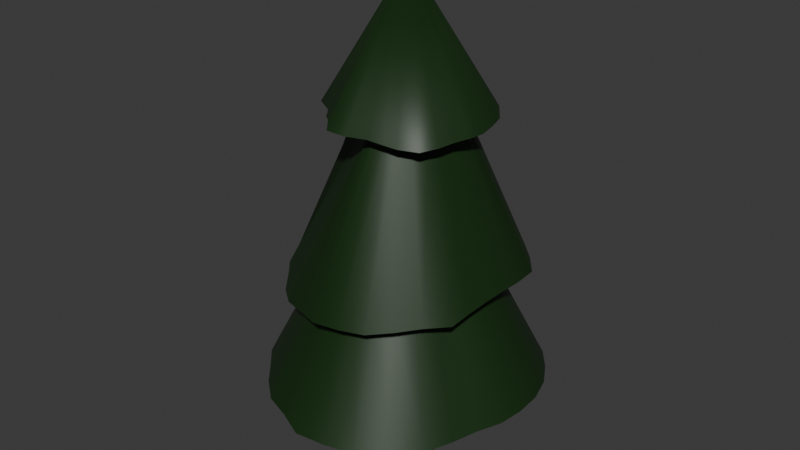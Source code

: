# Source: tree.blend  (saved by Blender 4.2.66; exported with 4.5.12 LTS)
import bpy
from mathutils import Matrix  # noqa: F401  (used for matrix-valued properties, if any)

bpy.ops.wm.read_factory_settings(use_empty=True)
scene = bpy.context.scene
scene.name = 'Scene'

# ---- collections
col_collection_1 = bpy.data.collections.new('Collection 1'); scene.collection.children.link(col_collection_1)

# ---- materials (node trees are filled in below, after node groups)
mat_material = bpy.data.materials.new('Material')
mat_material_001 = bpy.data.materials.new('Material.001')

# ---- node groups
ng_smooth_by_angle = bpy.data.node_groups.new('Smooth by Angle', 'GeometryNodeTree')
_s = ng_smooth_by_angle.interface.new_socket(name='Mesh', in_out='OUTPUT', socket_type='NodeSocketGeometry')
_s = ng_smooth_by_angle.interface.new_socket(name='Mesh', in_out='INPUT', socket_type='NodeSocketGeometry')
_s = ng_smooth_by_angle.interface.new_socket(name='Angle', in_out='INPUT', socket_type='NodeSocketFloat')
_s.subtype = 'ANGLE'
_s.default_value = 0.5236
_s.min_value = 0.0
_s.max_value = 3.142
_s.description = 'Maximum face angle for smooth edges'
_s = ng_smooth_by_angle.interface.new_socket(name='Ignore Sharpness', in_out='INPUT', socket_type='NodeSocketBool')
_s.force_non_field = True
ng_smooth_by_angle.description = 'Set the sharpness of mesh edges based on the angle between the neighboring faces'
ng_smooth_by_angle.is_modifier = True
_N = ng_smooth_by_angle.nodes; _L = ng_smooth_by_angle.links
n0 = _N.new('GeometryNodeSetShadeSmooth'); n0.name = 'Set Shade Smooth'; n0.location = (120, -80)
n0.domain = 'EDGE'
n1 = _N.new('GeometryNodeSetShadeSmooth'); n1.name = 'Set Shade Smooth.001'; n1.location = (300, -80)
n2 = _N.new('NodeGroupOutput'); n2.name = 'Group Output'; n2.location = (480, -80)
n3 = _N.new('GeometryNodeInputMeshEdgeAngle'); n3.name = 'Edge Angle'; n3.location = (-440, -240)
n4 = _N.new('NodeGroupInput'); n4.name = 'Group Input'; n4.location = (-80, -80)
n5 = _N.new('GeometryNodeInputEdgeSmooth'); n5.name = 'Is Edge Smooth'; n5.location = (-260, -120)
n6 = _N.new('GeometryNodeInputShadeSmooth'); n6.name = 'Is Shade Smooth'; n6.location = (-440, -397)
n7 = _N.new('FunctionNodeCompare'); n7.name = 'Compare'; n7.location = (-260, -260)
n7.operation = 'LESS_EQUAL'
n7.inputs[6].default_value = (0.0, 0.0, 0.0, 0.0)
n7.inputs[7].default_value = (0.0, 0.0, 0.0, 0.0)
n8 = _N.new('FunctionNodeBooleanMath'); n8.name = 'Boolean Math.001'; n8.location = (-80, -260)
n9 = _N.new('NodeGroupInput'); n9.name = 'Group Input.001'; n9.location = (-440, -329)
n10 = _N.new('NodeGroupInput'); n10.name = 'Group Input.002'; n10.location = (-259, -189)
n11 = _N.new('FunctionNodeBooleanMath'); n11.name = 'Boolean Math'; n11.location = (-80, -149)
n11.operation = 'OR'
n12 = _N.new('FunctionNodeBooleanMath'); n12.name = 'Boolean Math.002'; n12.location = (-260, -380)
n12.operation = 'OR'
n13 = _N.new('NodeGroupInput'); n13.name = 'Group Input.003'; n13.location = (-440, -460)
_L.new(n3.outputs[0], n7.inputs[0])
_L.new(n1.outputs[0], n2.inputs[0])
_L.new(n9.outputs[1], n7.inputs[1])
_L.new(n7.outputs[0], n8.inputs[0])
_L.new(n4.outputs[0], n0.inputs[0])
_L.new(n0.outputs[0], n1.inputs[0])
_L.new(n8.outputs[0], n0.inputs[2])
_L.new(n10.outputs[2], n11.inputs[1])
_L.new(n5.outputs[0], n11.inputs[0])
_L.new(n11.outputs[0], n0.inputs[1])
_L.new(n13.outputs[2], n12.inputs[1])
_L.new(n6.outputs[0], n12.inputs[0])
_L.new(n12.outputs[0], n8.inputs[1])
n2.is_active_output = True

# ---- material node trees
mat_material.use_nodes = True; mat_material.node_tree.nodes.clear()
_N = mat_material.node_tree.nodes; _L = mat_material.node_tree.links
n0 = _N.new('ShaderNodeBsdfPrincipled'); n0.name = 'Principled BSDF'; n0.location = (43, 355)
n0.inputs[0].default_value = (0.007027, 0.0305, 0.004348, 1.0)
n1 = _N.new('ShaderNodeOutputMaterial'); n1.name = 'Material Output'; n1.location = (333, 355)
_L.new(n0.outputs[0], n1.inputs[0])
n1.is_active_output = True
mat_material_001.use_nodes = True; mat_material_001.node_tree.nodes.clear()
_N = mat_material_001.node_tree.nodes; _L = mat_material_001.node_tree.links
n0 = _N.new('ShaderNodeBsdfPrincipled'); n0.name = 'Principled BSDF'; n0.location = (10, 300)
n0.inputs[0].default_value = (0.09079, 0.0269, 0.004835, 1.0)
n1 = _N.new('ShaderNodeOutputMaterial'); n1.name = 'Material Output'; n1.location = (300, 300)
_L.new(n0.outputs[0], n1.inputs[0])
n1.is_active_output = True

# ---- world
world_world = bpy.data.worlds.new('World'); scene.world = world_world
world_world.use_nodes = True; world_world.node_tree.nodes.clear()
_N = world_world.node_tree.nodes; _L = world_world.node_tree.links
n0 = _N.new('ShaderNodeOutputWorld'); n0.name = 'World Output'; n0.location = (300, 300)
n1 = _N.new('ShaderNodeBackground'); n1.name = 'Background'; n1.location = (10, 300)
n1.inputs[0].default_value = (0.05088, 0.05088, 0.05088, 1.0)
_L.new(n1.outputs[0], n0.inputs[0])
n0.is_active_output = True
world_world.color = (0.05088, 0.05088, 0.05088)
world_world.sun_shadow_jitter_overblur = 0.0

# ---- meshes
me_cone = bpy.data.meshes.new('Cone')
me_cone.from_pydata([(-0.000164, 1.001, -1.0), (0.1951, 0.9808, -1.0), (0.3924, 0.9471, -1.002), (0.5693, 0.8529, -1.002), (0.7284, 0.7285, -1.002), (0.8546, 0.5717, -1.002), (0.9571, 0.3968, -1.002), (1.015, 0.2019, -1.002), (1.025, -0.0007803, -1.002), (1.003, -0.1989, -1.001), (0.929, -0.3849, -1.0), (0.8695, -0.5809, -1.003), (0.7879, -0.7866, -1.006), (0.6272, -0.943, -1.006), (0.4467, -1.085, -1.008), (0.2289, -1.144, -1.008), (-0.006553, -1.176, -1.007), (-0.2152, -1.081, -1.005), (-0.4207, -1.007, -1.005), (-0.5845, -0.8707, -1.003), (-0.7197, -0.7188, -1.001), (-0.8574, -0.5712, -1.002), (-0.9533, -0.3948, -1.002), (-0.9931, -0.1972, -1.001), (-1.031, -0.0003149, -1.002), (-0.9834, 0.1951, -1.0), (-0.9388, 0.3896, -1.001), (-0.8412, 0.562, -1.001), (-0.725, 0.7251, -1.002), (-0.5738, 0.8589, -1.005), (-0.3907, 0.9436, -1.001), (-0.2029, 1.017, -1.002), (0.0, 0.0, 2.0), (0.003426, 0.2564, -1.199), (0.05713, 0.2502, -1.201), (0.1112, 0.2404, -1.202), (0.1594, 0.2147, -1.202), (0.2027, 0.1808, -1.202), (0.237, 0.1381, -1.202), (0.2649, 0.09052, -1.202), (0.2806, 0.03745, -1.202), (0.2835, -0.01772, -1.202), (0.2774, -0.07165, -1.202), (0.2574, -0.1224, -1.202), (0.2416, -0.1766, -1.201), (0.2195, -0.2337, -1.2), (0.1754, -0.2772, -1.199), (0.1258, -0.3156, -1.2), (0.06644, -0.3323, -1.198), (0.002194, -0.3407, -1.199), (-0.0555, -0.3163, -1.195), (-0.1121, -0.295, -1.196), (-0.1578, -0.2579, -1.195), (-0.1955, -0.2163, -1.194), (-0.2328, -0.1751, -1.195), (-0.2591, -0.1263, -1.195), (-0.2708, -0.07189, -1.194), (-0.2802, -0.0177, -1.195), (-0.2674, 0.03624, -1.195), (-0.2538, 0.08938, -1.197), (-0.2268, 0.1367, -1.198), (-0.1948, 0.1812, -1.198), (-0.1538, 0.2179, -1.199), (-0.1038, 0.2413, -1.198), (-0.0521, 0.261, -1.199), (0.1397, 0.1841, -1.172), (0.2318, 0.07586, -1.172), (0.2479, -0.01853, -1.172), (0.2427, -0.06556, -1.172), (0.2251, -0.1097, -1.172), (0.05791, -0.2824, -1.187), (0.003743, -0.2892, -1.188), (-0.2238, -0.06351, -1.185), (-0.2318, -0.01847, -1.186), (-0.2211, 0.02611, -1.185), (-0.2099, 0.07052, -1.187), (-0.1275, 0.1808, -1.184), (0.00474, 0.2188, -1.173), (0.05089, 0.2145, -1.172), (0.09773, 0.2065, -1.172), (0.1775, 0.1546, -1.172), (0.2075, 0.1174, -1.172), (0.2455, 0.02958, -1.172), (0.211, -0.1562, -1.173), (0.191, -0.2043, -1.175), (0.1521, -0.2393, -1.179), (0.1086, -0.2697, -1.185), (-0.04407, -0.268, -1.186), (-0.09091, -0.2498, -1.187), (-0.1288, -0.2186, -1.186), (-0.1604, -0.1838, -1.185), (-0.1919, -0.1494, -1.186), (-0.214, -0.1087, -1.186), (-0.1875, 0.1105, -1.187), (-0.1613, 0.1487, -1.186), (-0.08605, 0.2025, -1.179), (-0.04261, 0.2213, -1.176), (0.004623, 0.2592, -1.702), (0.0582, 0.2537, -1.702), (0.1123, 0.2445, -1.702), (0.1609, 0.2186, -1.702), (0.2045, 0.1845, -1.702), (0.2391, 0.1415, -1.702), (0.2673, 0.09346, -1.702), (0.2831, 0.03998, -1.702), (0.2859, -0.01562, -1.702), (0.2799, -0.06998, -1.702), (0.2596, -0.121, -1.702), (0.2432, -0.1748, -1.703), (0.2208, -0.2312, -1.703), (0.1768, -0.2742, -1.704), (0.1272, -0.3132, -1.704), (0.06747, -0.3294, -1.704), (0.00287, -0.3382, -1.704), (-0.05438, -0.3121, -1.703), (-0.1108, -0.2916, -1.703), (-0.1557, -0.2543, -1.703), (-0.1928, -0.2126, -1.702), (-0.2306, -0.1721, -1.702), (-0.2569, -0.1237, -1.702), (-0.2678, -0.06952, -1.702), (-0.2782, -0.01549, -1.702), (-0.2652, 0.03812, -1.702), (-0.2529, 0.0915, -1.702), (-0.2261, 0.1388, -1.702), (-0.1943, 0.1835, -1.702), (-0.1528, 0.2203, -1.703), (-0.1025, 0.2435, -1.702), (-0.05102, 0.2638, -1.702), (0.515, -0.7624, -0.1943), (-0.7411, 0.3185, -0.1313), (0.0007676, 0.7837, -0.09473), (0.8328, 0.1767, -0.1158), (-0.6064, -0.596, -0.2383), (0.151, 0.7654, -0.08892), (0.3702, -0.8865, -0.2099), (-0.6646, 0.4552, -0.1326), (0.8176, 0.01022, -0.1222), (-0.7174, -0.4679, -0.2268), (0.3017, 0.7366, -0.08397), (0.1911, -0.9403, -0.2181), (0.8023, -0.1483, -0.1346), (-0.5746, 0.5861, -0.1388), (-0.7887, -0.3164, -0.2079), (0.4386, 0.6657, -0.08374), (-0.004562, -0.9705, -0.2239), (-0.4499, 0.6853, -0.1246), (0.782, -0.3077, -0.1598), (-0.8111, -0.1506, -0.1856), (0.5982, 0.6097, -0.09548), (-0.1811, -0.9035, -0.2448), (-0.3042, 0.7474, -0.1125), (0.7683, -0.4764, -0.1846), (-0.8305, 0.01034, -0.1643), (0.7151, 0.4925, -0.1021), (-0.3573, -0.8463, -0.2562), (-0.1563, 0.7989, -0.1011), (0.6408, -0.6283, -0.1788), (-0.7847, 0.1664, -0.1476), (0.8249, 0.3553, -0.1131), (-0.4989, -0.7338, -0.2621), (0.2429, 0.5861, -0.2387), (0.5404, 0.3615, -0.2658), (-0.2804, -0.6708, -0.3358), (-0.1312, 0.6576, -0.2941), (0.5026, -0.5019, -0.2797), (-0.6228, 0.1236, -0.2667), (0.6111, 0.2533, -0.2783), (-0.3857, -0.5745, -0.3214), (0.4038, -0.6072, -0.2916), (-0.5965, 0.2475, -0.2713), (-0.0001042, 0.6359, -0.2708), (0.6379, 0.1269, -0.2586), (-0.4727, -0.4722, -0.3144), (0.1221, 0.6136, -0.2512), (0.2901, -0.7047, -0.304), (-0.5314, 0.3551, -0.264), (0.6422, -0.0004865, -0.2524), (-0.5597, -0.3729, -0.3068), (0.551, -0.3681, -0.2691), (0.1499, -0.7495, -0.3149), (-0.4564, 0.4565, -0.2603), (-0.6116, -0.2533, -0.2843), (0.3535, 0.5297, -0.243), (-0.004328, -0.7769, -0.3256), (-0.362, 0.5418, -0.2646), (-0.6498, -0.0001985, -0.2618), (0.5854, -0.2425, -0.2599), (-0.6317, -0.1254, -0.2726), (0.457, 0.457, -0.2559), (-0.1428, -0.7175, -0.3304), (-0.2495, 0.6026, -0.278), (0.6275, -0.1244, -0.2507), (-0.2828, -0.4944, 1.021), (0.2297, -0.5372, 0.9646), (-0.6239, -0.1106, 0.967), (-0.4595, 0.3303, 1.037), (0.3842, 0.4131, 1.065), (0.6108, 0.01456, 0.9652), (-0.1593, -0.6221, 0.986), (-0.4334, -0.3224, 0.9779), (-0.2069, 0.5182, 1.087), (0.2002, 0.5165, 1.09), (0.5201, -0.3293, 0.9514), (0.1261, -0.554, 0.9756), (-0.5919, 0.006152, 0.9879), (0.5887, -0.09905, 0.9627), (0.4884, 0.3584, 1.026), (0.321, -0.4981, 0.9437), (-0.3901, 0.4131, 1.059), (-0.2197, -0.5439, 1.017), (-0.5161, 0.2321, 1.031), (-0.003127, 0.5437, 1.095), (-0.585, -0.2251, 0.9692), (-0.108, 0.552, 1.096), (0.2939, 0.4709, 1.08), (0.4596, -0.4474, 0.9433), (0.5942, 0.1376, 0.9744), (-0.02309, -0.6071, 0.9776), (-0.5516, 0.1155, 1.006), (-0.3287, -0.4255, 0.9833), (-0.3048, 0.4776, 1.076), (0.5634, 0.2636, 0.9845), (0.09792, 0.5335, 1.093), (0.5514, -0.2104, 0.9598), (-0.1241, -0.2674, 0.8742), (0.0003718, 0.3796, 0.9852), (0.1616, -0.4219, 0.8961), (-0.3962, -0.09206, 0.907), (-0.3373, 0.2155, 0.9381), (0.2841, 0.289, 0.9414), (0.4266, 0.00367, 0.8929), (-0.05327, -0.3523, 0.8932), (-0.2013, -0.1994, 0.8948), (-0.1467, 0.3605, 0.9812), (0.1473, 0.3597, 0.9824), (0.3752, -0.2535, 0.8723), (0.07267, -0.4428, 0.8973), (-0.4176, -0.03186, 0.8898), (0.4286, -0.08082, 0.8789), (0.3392, 0.232, 0.9235), (0.2129, -0.3824, 0.8922), (-0.2832, 0.2846, 0.9596), (-0.08955, -0.3102, 0.876), (-0.3856, 0.1306, 0.9171), (-0.3357, -0.1461, 0.9079), (-0.07494, 0.3829, 0.9929), (0.217, 0.3296, 0.9659), (0.3114, -0.3377, 0.8782), (0.411, 0.08707, 0.9025), (-0.01539, -0.4124, 0.8914), (-0.4128, 0.03916, 0.8975), (-0.15, -0.2346, 0.8811), (-0.2187, 0.3326, 0.9696), (0.387, 0.1657, 0.903), (0.07336, 0.3718, 0.9854), (0.402, -0.1626, 0.8713)], [], [(0, 171, 174, 1), (1, 174, 161, 2), (2, 161, 183, 3), (3, 183, 189, 4), (4, 189, 162, 5), (14, 175, 180, 15), (15, 180, 184, 16), (16, 184, 190, 17), (17, 190, 163, 18), (18, 163, 168, 19), (19, 168, 173, 20), (20, 173, 178, 21), (21, 178, 182, 22), (22, 182, 188, 23), (23, 188, 186, 24), (24, 186, 166, 25), (25, 166, 170, 26), (26, 170, 176, 27), (27, 176, 181, 28), (28, 181, 185, 29), (29, 185, 191, 30), (5, 6, 39, 38), (30, 191, 164, 31), (31, 164, 171, 0), (47, 48, 70, 86), (12, 13, 46, 45), (19, 20, 53, 52), (26, 27, 60, 59), (6, 7, 40, 39), (0, 1, 34, 33), (13, 14, 47, 46), (20, 21, 54, 53), (27, 28, 61, 60), (7, 8, 41, 40), (14, 15, 48, 47), (21, 22, 55, 54), (1, 2, 35, 34), (28, 29, 62, 61), (8, 9, 42, 41), (15, 16, 49, 48), (22, 23, 56, 55), (2, 3, 36, 35), (29, 30, 63, 62), (9, 10, 43, 42), (16, 17, 50, 49), (23, 24, 57, 56), (3, 4, 37, 36), (30, 31, 64, 63), (10, 11, 44, 43), (17, 18, 51, 50), (24, 25, 58, 57), (4, 5, 38, 37), (31, 0, 33, 64), (11, 12, 45, 44), (18, 19, 52, 51), (25, 26, 59, 58), (34, 35, 79, 78), (61, 62, 76, 94), (48, 49, 71, 70), (35, 36, 65, 79), (62, 63, 95, 76), (49, 50, 87, 71), (36, 37, 80, 65), (63, 64, 96, 95), (50, 51, 88, 87), (37, 38, 81, 80), (64, 33, 77, 96), (51, 52, 89, 88), (38, 39, 66, 81), (52, 53, 90, 89), (39, 40, 82, 66), (53, 54, 91, 90), (40, 41, 67, 82), (54, 55, 92, 91), (41, 42, 68, 67), (55, 56, 72, 92), (42, 43, 69, 68), (56, 57, 73, 72), (43, 44, 83, 69), (57, 58, 74, 73), (44, 45, 84, 83), (58, 59, 75, 74), (45, 46, 85, 84), (59, 60, 93, 75), (46, 47, 86, 85), (33, 34, 78, 77), (60, 61, 94, 93), (90, 91, 118, 117), (97, 98, 99, 100, 101, 102, 103, 104, 105, 106, 107, 108, 109, 110, 111, 112, 113, 114, 115, 116, 117, 118, 119, 120, 121, 122, 123, 124, 125, 126, 127, 128), (82, 67, 105, 104), (91, 92, 119, 118), (67, 68, 106, 105), (92, 72, 120, 119), (68, 69, 107, 106), (72, 73, 121, 120), (69, 83, 108, 107), (73, 74, 122, 121), (83, 84, 109, 108), (74, 75, 123, 122), (84, 85, 110, 109), (75, 93, 124, 123), (85, 86, 111, 110), (77, 78, 98, 97), (93, 94, 125, 124), (86, 70, 112, 111), (78, 79, 99, 98), (94, 76, 126, 125), (70, 71, 113, 112), (79, 65, 100, 99), (76, 95, 127, 126), (71, 87, 114, 113), (65, 80, 101, 100), (95, 96, 128, 127), (87, 88, 115, 114), (80, 81, 102, 101), (96, 77, 97, 128), (88, 89, 116, 115), (81, 66, 103, 102), (89, 90, 117, 116), (66, 82, 104, 103), (150, 145, 250, 232), (155, 150, 232, 243), (160, 155, 243, 225), (134, 131, 226, 255), (133, 160, 225, 252), (139, 134, 255, 235), (138, 133, 252, 233), (144, 139, 235, 247), (143, 138, 233, 245), (149, 144, 247, 230), (148, 143, 245, 228), (154, 149, 230, 240), (153, 148, 228, 238), (159, 154, 240, 254), (158, 153, 238, 251), (132, 159, 254, 249), (130, 158, 251, 244), (137, 132, 249, 231), (136, 130, 244, 229), (141, 137, 231, 239), (142, 136, 229, 242), (147, 141, 239, 256), (146, 142, 242, 253), (152, 147, 256, 236), (151, 146, 253, 234), (157, 152, 236, 248), (129, 157, 248, 241), (156, 151, 234, 246), (135, 129, 241, 227), (131, 156, 246, 226), (140, 135, 227, 237), (145, 140, 237, 250), (169, 165, 157, 129), (164, 191, 151, 156), (175, 169, 129, 135), (171, 164, 156, 131), (180, 175, 135, 140), (184, 180, 140, 145), (190, 184, 145, 150), (163, 190, 150, 155), (168, 163, 155, 160), (174, 171, 131, 134), (173, 168, 160, 133), (161, 174, 134, 139), (178, 173, 133, 138), (183, 161, 139, 144), (182, 178, 138, 143), (189, 183, 144, 149), (188, 182, 143, 148), (162, 189, 149, 154), (186, 188, 148, 153), (167, 162, 154, 159), (166, 186, 153, 158), (172, 167, 159, 132), (170, 166, 158, 130), (177, 172, 132, 137), (176, 170, 130, 136), (192, 177, 137, 141), (181, 176, 136, 142), (187, 192, 141, 147), (185, 181, 142, 146), (179, 187, 147, 152), (191, 185, 146, 151), (165, 179, 152, 157), (203, 224, 32), (202, 223, 32), (201, 221, 32), (200, 220, 32), (216, 203, 32), (215, 202, 32), (208, 216, 32), (213, 200, 32), (214, 201, 32), (197, 215, 32), (194, 208, 32), (195, 213, 32), (212, 214, 32), (207, 197, 32), (204, 194, 32), (205, 195, 32), (218, 204, 32), (222, 207, 32), (219, 205, 32), (217, 222, 32), (211, 219, 32), (198, 217, 32), (196, 211, 32), (199, 218, 32), (206, 198, 32), (210, 199, 32), (209, 196, 32), (193, 210, 32), (224, 206, 32), (223, 212, 32), (221, 209, 32), (220, 193, 32), (236, 256, 224, 203), (235, 255, 223, 202), (234, 253, 221, 201), (233, 252, 220, 200), (248, 236, 203, 216), (247, 235, 202, 215), (241, 248, 216, 208), (245, 233, 200, 213), (246, 234, 201, 214), (230, 247, 215, 197), (227, 241, 208, 194), (228, 245, 213, 195), (226, 246, 214, 212), (240, 230, 197, 207), (237, 227, 194, 204), (238, 228, 195, 205), (250, 237, 204, 218), (254, 240, 207, 222), (251, 238, 205, 219), (249, 254, 222, 217), (244, 251, 219, 211), (231, 249, 217, 198), (229, 244, 211, 196), (232, 250, 218, 199), (239, 231, 198, 206), (243, 232, 199, 210), (242, 229, 196, 209), (225, 243, 210, 193), (256, 239, 206, 224), (255, 226, 212, 223), (253, 242, 209, 221), (252, 225, 193, 220), (81, 80, 65, 79, 78, 77, 96, 95, 76, 94, 93, 75, 74, 73, 72, 92, 91, 90, 89, 88, 87, 71, 70, 86, 85, 84, 83, 69, 68, 67, 82, 66), (13, 169, 175, 14), (12, 165, 169, 13), (11, 179, 165, 12), (10, 187, 179, 11), (9, 192, 187, 10), (8, 177, 192, 9), (7, 172, 177, 8), (6, 167, 172, 7), (162, 167, 6, 5)])
me_cone.polygons.foreach_set('use_smooth', [True] * 258)
me_cone.polygons.foreach_set('material_index', [0, 0, 0, 0, 0, 0, 0, 0, 0, 0, 0, 0, 0, 0, 0, 0, 0, 0, 0, 0, 0, 0, 0, 0, 0, 0, 0, 0, 0, 0, 0, 0, 0, 0, 0, 0, 0, 0, 0, 0, 0, 0, 0, 0, 0, 0, 0, 0, 0, 0, 0, 0, 0, 0, 0, 0, 0, 0, 0, 0, 0, 0, 0, 0, 0, 0, 0, 0, 0, 0, 0, 0, 0, 0, 0, 0, 0, 0, 0, 0, 0, 0, 0, 0, 0, 0, 0, 1, 1, 1, 1, 1, 1, 1, 1, 1, 1, 1, 1, 1, 1, 1, 1, 1, 1, 1, 1, 1, 1, 1, 1, 1, 1, 1, 1, 1, 1, 1, 1, 1, 0, 0, 0, 0, 0, 0, 0, 0, 0, 0, 0, 0, 0, 0, 0, 0, 0, 0, 0, 0, 0, 0, 0, 0, 0, 0, 0, 0, 0, 0, 0, 0, 0, 0, 0, 0, 0, 0, 0, 0, 0, 0, 0, 0, 0, 0, 0, 0, 0, 0, 0, 0, 0, 0, 0, 0, 0, 0, 0, 0, 0, 0, 0, 0, 0, 0, 0, 0, 0, 0, 0, 0, 0, 0, 0, 0, 0, 0, 0, 0, 0, 0, 0, 0, 0, 0, 0, 0, 0, 0, 0, 0, 0, 0, 0, 0, 0, 0, 0, 0, 0, 0, 0, 0, 0, 0, 0, 0, 0, 0, 0, 0, 0, 0, 0, 0, 0, 0, 0, 0, 0, 0, 0, 0, 0, 0, 0, 0, 1, 0, 0, 0, 0, 0, 0, 0, 0, 0])
_uv = me_cone.uv_layers.new(name='UVMap')
_uv.uv.foreach_set('vector', [0.7655, 0.3818, 0.6189, 0.4014, 0.6123, 0.3818, 0.7613, 0.3496, 0.7613, 0.3496, 0.6123, 0.3818, 0.6067, 0.3628, 0.7566, 0.318, 0.02367, 0.3872, 0.1706, 0.4402, 0.1642, 0.4553, 0.01462, 0.4122, 0.01462, 0.4122, 0.1642, 0.4553, 0.1571, 0.4731, 0.007273, 0.4416, 0.007273, 0.4416, 0.1571, 0.4731, 0.1522, 0.4939, 0.002755, 0.4751, 0.5843, 0.8829, 0.731, 0.8662, 0.7331, 0.893, 0.5911, 0.9233, 0.5911, 0.9233, 0.7331, 0.893, 0.7368, 0.9207, 0.6001, 0.9647, 0.2972, 0.7196, 0.1706, 0.6508, 0.1784, 0.6283, 0.3071, 0.6849, 0.3071, 0.6849, 0.1784, 0.6283, 0.1865, 0.608, 0.3177, 0.6537, 0.3177, 0.6537, 0.1865, 0.608, 0.188, 0.5828, 0.3239, 0.6169, 0.3239, 0.6169, 0.188, 0.5828, 0.1895, 0.5586, 0.3279, 0.5804, 0.3279, 0.5804, 0.1895, 0.5586, 0.1909, 0.5347, 0.3326, 0.5443, 0.3326, 0.5443, 0.1909, 0.5347, 0.1871, 0.511, 0.3338, 0.5077, 0.3338, 0.5077, 0.1871, 0.511, 0.1829, 0.4891, 0.3308, 0.4732, 0.3308, 0.4732, 0.1829, 0.4891, 0.1789, 0.4678, 0.3281, 0.439, 0.3281, 0.439, 0.1789, 0.4678, 0.1748, 0.4512, 0.3197, 0.4132, 0.3197, 0.4132, 0.1748, 0.4512, 0.1706, 0.4345, 0.3119, 0.3872, 0.7464, 0.5813, 0.6067, 0.5282, 0.6104, 0.5102, 0.7544, 0.5536, 0.7544, 0.5536, 0.6104, 0.5102, 0.6142, 0.4909, 0.7619, 0.5234, 0.7619, 0.5234, 0.6142, 0.4909, 0.6182, 0.4693, 0.7674, 0.489, 0.7674, 0.489, 0.6182, 0.4693, 0.6221, 0.4462, 0.7686, 0.4523, 0.08019, 0.3547, 0.05099, 0.3319, 0.1484, 0.2342, 0.1563, 0.2404, 0.7686, 0.4523, 0.6221, 0.4462, 0.6261, 0.4226, 0.77, 0.4154, 0.77, 0.4154, 0.6261, 0.4226, 0.6189, 0.4014, 0.7655, 0.3818, 0.1446, 0.1559, 0.1536, 0.149, 0.1584, 0.1569, 0.1506, 0.1624, -5.068e-09, 0.1197, 0.01674, 0.08232, 0.1388, 0.1657, 0.1342, 0.1761, 0.2273, 0.01289, 0.2605, 0.02954, 0.2058, 0.151, 0.1966, 0.1465, 0.3724, 0.2029, 0.3674, 0.2387, 0.235, 0.2088, 0.2364, 0.199, 0.05099, 0.3319, 0.02809, 0.3027, 0.1421, 0.2262, 0.1484, 0.2342, 0.2542, 0.3699, 0.2197, 0.3796, 0.1944, 0.2473, 0.2039, 0.2447, 0.01674, 0.08232, 0.03779, 0.04604, 0.1446, 0.1559, 0.1388, 0.1657, 0.2605, 0.02954, 0.2938, 0.04531, 0.215, 0.1555, 0.2058, 0.151, 0.3674, 0.2387, 0.3587, 0.2742, 0.2325, 0.2185, 0.235, 0.2088, 0.02809, 0.3027, 0.01266, 0.269, 0.1379, 0.2171, 0.1421, 0.2262, 0.03779, 0.04604, 0.0708, 0.02132, 0.1536, 0.149, 0.1446, 0.1559, 0.2938, 0.04531, 0.322, 0.06877, 0.2227, 0.162, 0.215, 0.1555, 0.2197, 0.3796, 0.1839, 0.3872, 0.1846, 0.2492, 0.1944, 0.2473, 0.3587, 0.2742, 0.342, 0.3071, 0.228, 0.2275, 0.2325, 0.2185, 0.01266, 0.269, 0.003059, 0.2339, 0.1353, 0.2075, 0.1379, 0.2171, 0.0708, 0.02132, 0.1086, -3.528e-08, 0.1639, 0.1433, 0.1536, 0.149, 0.322, 0.06877, 0.342, 0.09962, 0.2283, 0.1705, 0.2227, 0.162, 0.1839, 0.3872, 0.1476, 0.3832, 0.1747, 0.2481, 0.1846, 0.2492, 0.342, 0.3071, 0.3166, 0.3338, 0.2211, 0.2349, 0.228, 0.2275, 0.003059, 0.2339, 0.003093, 0.1974, 0.1353, 0.1975, 0.1353, 0.2075, 0.1086, -3.528e-08, 0.1504, 0.002059, 0.1753, 0.1435, 0.1639, 0.1433, 0.342, 0.09962, 0.3617, 0.1305, 0.2336, 0.179, 0.2283, 0.1705, 0.1476, 0.3832, 0.1122, 0.3728, 0.165, 0.2453, 0.1747, 0.2481, 0.3166, 0.3338, 0.2897, 0.359, 0.2137, 0.2417, 0.2211, 0.2349, 0.003093, 0.1974, -8.33e-09, 0.1601, 0.1343, 0.1873, 0.1353, 0.1975, 0.1504, 0.002059, 0.1903, 0.0008708, 0.1864, 0.1433, 0.1753, 0.1435, 0.3617, 0.1305, 0.3668, 0.1668, 0.2351, 0.189, 0.2336, 0.179, 0.1122, 0.3728, 0.08019, 0.3547, 0.1563, 0.2404, 0.165, 0.2453, 0.2897, 0.359, 0.2542, 0.3699, 0.2039, 0.2447, 0.2137, 0.2417, -8.33e-09, 0.1601, -5.068e-09, 0.1197, 0.1342, 0.1761, 0.1343, 0.1873, 0.1903, 0.0008708, 0.2273, 0.01289, 0.1966, 0.1465, 0.1864, 0.1433, 0.3668, 0.1668, 0.3724, 0.2029, 0.2364, 0.199, 0.2351, 0.189, 0.1944, 0.2473, 0.1846, 0.2492, 0.1845, 0.2424, 0.193, 0.2406, 0.2325, 0.2185, 0.228, 0.2275, 0.221, 0.223, 0.2246, 0.2152, 0.1536, 0.149, 0.1639, 0.1433, 0.1671, 0.1521, 0.1584, 0.1569, 0.1846, 0.2492, 0.1747, 0.2481, 0.1759, 0.2415, 0.1845, 0.2424, 0.228, 0.2275, 0.2211, 0.2349, 0.2154, 0.2294, 0.221, 0.223, 0.1639, 0.1433, 0.1753, 0.1435, 0.1766, 0.1524, 0.1671, 0.1521, 0.1747, 0.2481, 0.165, 0.2453, 0.1675, 0.239, 0.1759, 0.2415, 0.2211, 0.2349, 0.2137, 0.2417, 0.2093, 0.2355, 0.2154, 0.2294, 0.1753, 0.1435, 0.1864, 0.1433, 0.1858, 0.1524, 0.1766, 0.1524, 0.165, 0.2453, 0.1563, 0.2404, 0.1599, 0.2347, 0.1675, 0.239, 0.2137, 0.2417, 0.2039, 0.2447, 0.2011, 0.2383, 0.2093, 0.2355, 0.1864, 0.1433, 0.1966, 0.1465, 0.1944, 0.1551, 0.1858, 0.1524, 0.1563, 0.2404, 0.1484, 0.2342, 0.1529, 0.2293, 0.1599, 0.2347, 0.1966, 0.1465, 0.2058, 0.151, 0.2021, 0.1589, 0.1944, 0.1551, 0.1484, 0.2342, 0.1421, 0.2262, 0.1475, 0.2224, 0.1529, 0.2293, 0.2058, 0.151, 0.215, 0.1555, 0.2097, 0.1626, 0.2021, 0.1589, 0.1421, 0.2262, 0.1379, 0.2171, 0.1438, 0.2144, 0.1475, 0.2224, 0.215, 0.1555, 0.2227, 0.162, 0.2162, 0.168, 0.2097, 0.1626, 0.1379, 0.2171, 0.1353, 0.2075, 0.1416, 0.2061, 0.1438, 0.2144, 0.2227, 0.162, 0.2283, 0.1705, 0.2209, 0.175, 0.2162, 0.168, 0.1353, 0.2075, 0.1353, 0.1975, 0.1416, 0.1974, 0.1416, 0.2061, 0.2283, 0.1705, 0.2336, 0.179, 0.2253, 0.1821, 0.2209, 0.175, 0.1353, 0.1975, 0.1343, 0.1873, 0.1408, 0.1885, 0.1416, 0.1974, 0.2336, 0.179, 0.2351, 0.189, 0.2265, 0.1904, 0.2253, 0.1821, 0.1343, 0.1873, 0.1342, 0.1761, 0.141, 0.179, 0.1408, 0.1885, 0.2351, 0.189, 0.2364, 0.199, 0.2276, 0.1987, 0.2265, 0.1904, 0.1342, 0.1761, 0.1388, 0.1657, 0.1453, 0.1705, 0.141, 0.179, 0.2364, 0.199, 0.235, 0.2088, 0.2265, 0.207, 0.2276, 0.1987, 0.1388, 0.1657, 0.1446, 0.1559, 0.1506, 0.1624, 0.1453, 0.1705, 0.2039, 0.2447, 0.1944, 0.2473, 0.193, 0.2406, 0.2011, 0.2383, 0.235, 0.2088, 0.2325, 0.2185, 0.2246, 0.2152, 0.2265, 0.207, 0.8023, 0.2187, 0.8106, 0.2195, 0.8096, 0.3103, 0.7997, 0.3095, 0.4421, 0.9085, 0.4326, 0.9112, 0.4228, 0.9133, 0.4128, 0.9122, 0.4031, 0.9093, 0.3944, 0.9044, 0.3864, 0.8981, 0.3801, 0.8901, 0.3758, 0.8809, 0.3732, 0.8712, 0.3732, 0.8612, 0.3724, 0.851, 0.3724, 0.8399, 0.377, 0.8296, 0.3827, 0.8197, 0.3918, 0.8129, 0.4022, 0.8071, 0.4136, 0.8076, 0.4246, 0.8073, 0.4347, 0.8106, 0.4438, 0.8152, 0.453, 0.8195, 0.4607, 0.8259, 0.4662, 0.8344, 0.4716, 0.8429, 0.473, 0.8528, 0.4745, 0.8627, 0.4732, 0.8725, 0.4708, 0.8823, 0.4662, 0.8913, 0.4592, 0.8987, 0.4519, 0.9056, 0.7164, 0.2201, 0.725, 0.2194, 0.7259, 0.3122, 0.7159, 0.3129, 0.8106, 0.2195, 0.8191, 0.2194, 0.8197, 0.3102, 0.8096, 0.3103, 0.725, 0.2194, 0.7331, 0.2184, 0.7352, 0.3109, 0.7259, 0.3122, 0.8191, 0.2194, 0.827, 0.2182, 0.8291, 0.309, 0.8197, 0.3102, 0.7331, 0.2184, 0.7401, 0.2165, 0.7433, 0.3088, 0.7352, 0.3109, 0.827, 0.2182, 0.8347, 0.2174, 0.8384, 0.3078, 0.8291, 0.309, 0.7401, 0.2165, 0.7477, 0.215, 0.7521, 0.307, 0.7433, 0.3088, 0.8347, 0.2174, 0.8405, 0.2151, 0.8454, 0.3052, 0.8384, 0.3078, 0.7477, 0.215, 0.7553, 0.2133, 0.7611, 0.3048, 0.7521, 0.307, 0.8405, 0.2151, 0.8463, 0.2133, 0.8524, 0.3027, 0.8454, 0.3052, 0.8524, 0.2133, 0.8615, 0.2149, 0.8629, 0.3063, 0.8524, 0.305, 0.7976, 0.8116, 0.804, 0.8134, 0.7968, 0.9049, 0.7892, 0.9027, 0.8615, 0.2149, 0.8709, 0.2165, 0.8739, 0.3073, 0.8629, 0.3063, 0.8439, 0.8139, 0.8515, 0.8128, 0.8528, 0.9067, 0.844, 0.9078, 0.804, 0.8134, 0.8109, 0.8149, 0.8052, 0.9069, 0.7968, 0.9049, 0.8709, 0.2165, 0.8804, 0.216, 0.8851, 0.3064, 0.8739, 0.3073, 0.8515, 0.8128, 0.859, 0.8116, 0.8615, 0.9054, 0.8528, 0.9067, 0.8109, 0.8149, 0.8188, 0.8157, 0.8146, 0.9084, 0.8052, 0.9069, 0.8804, 0.216, 0.89, 0.2149, 0.8967, 0.3048, 0.8851, 0.3064, 0.6784, 0.2133, 0.6842, 0.2157, 0.6788, 0.3078, 0.672, 0.3051, 0.8188, 0.8157, 0.8273, 0.8154, 0.8247, 0.9087, 0.8146, 0.9084, 0.7699, 0.2133, 0.7779, 0.215, 0.7708, 0.3051, 0.7611, 0.3028, 0.6842, 0.2157, 0.6912, 0.2177, 0.6868, 0.3101, 0.6788, 0.3078, 0.8273, 0.8154, 0.8359, 0.8153, 0.8348, 0.9091, 0.8247, 0.9087, 0.7779, 0.215, 0.7853, 0.2173, 0.7795, 0.3076, 0.7708, 0.3051, 0.6912, 0.2177, 0.6991, 0.219, 0.696, 0.3117, 0.6868, 0.3101, 0.8359, 0.8153, 0.8439, 0.8139, 0.844, 0.9078, 0.8348, 0.9091, 0.7853, 0.2173, 0.7938, 0.2183, 0.7896, 0.3089, 0.7795, 0.3076, 0.6991, 0.219, 0.7075, 0.2199, 0.7057, 0.3127, 0.696, 0.3117, 0.7938, 0.2183, 0.8023, 0.2187, 0.7997, 0.3095, 0.7896, 0.3089, 0.7075, 0.2199, 0.7164, 0.2201, 0.7159, 0.3129, 0.7057, 0.3127, 0.5891, 0.5624, 0.5766, 0.5895, 0.3724, 0.4916, 0.3727, 0.4786, 0.6002, 0.5367, 0.5891, 0.5624, 0.3727, 0.4786, 0.3767, 0.4688, 0.6067, 0.5058, 0.6002, 0.5367, 0.3767, 0.4688, 0.3779, 0.4588, 0.765, 0.7986, 0.7402, 0.8014, 0.7335, 0.5909, 0.7456, 0.5901, 0.6054, 0.4738, 0.6067, 0.5058, 0.3779, 0.4588, 0.3774, 0.4512, 0.7892, 0.7954, 0.765, 0.7986, 0.7456, 0.5901, 0.7575, 0.5895, 0.6067, 0.4432, 0.6054, 0.4738, 0.3774, 0.4512, 0.3772, 0.4407, 0.3538, 0.8048, 0.3338, 0.802, 0.3439, 0.5957, 0.3538, 0.6002, 0.6037, 0.4127, 0.6067, 0.4432, 0.3772, 0.4407, 0.3817, 0.4194, 0.3573, 0.5957, 0.3338, 0.5911, 0.3494, 0.3872, 0.3573, 0.3911, 0.5967, 0.3846, 0.6037, 0.4127, 0.3817, 0.4194, 0.3841, 0.4052, 0.6985, 0.2093, 0.672, 0.2049, 0.6969, 1.687e-08, 0.7099, 0.00453, 0.5898, 0.3576, 0.5967, 0.3846, 0.3841, 0.4052, 0.3866, 0.394, 0.7282, 0.2133, 0.6985, 0.2093, 0.7099, 0.00453, 0.7242, 0.008769, 0.5799, 0.3376, 0.5898, 0.3576, 0.3866, 0.394, 0.3831, 0.3834, 0.7599, 0.2086, 0.7282, 0.2133, 0.7242, 0.008769, 0.7392, 0.00779, 0.5703, 0.318, 0.5799, 0.3376, 0.3831, 0.3834, 0.3756, 0.3716, 0.7884, 0.2035, 0.7599, 0.2086, 0.7392, 0.00779, 0.7547, 0.007718, 0.6056, 0.7913, 0.5843, 0.7833, 0.6512, 0.5895, 0.6649, 0.5908, 0.8155, 0.1997, 0.7884, 0.2035, 0.7547, 0.007718, 0.7698, 0.007541, 0.6288, 0.7998, 0.6056, 0.7913, 0.6649, 0.5908, 0.6787, 0.5909, 0.8427, 0.1977, 0.8155, 0.1997, 0.7698, 0.007541, 0.7829, 0.00465, 0.6564, 0.8027, 0.6288, 0.7998, 0.6787, 0.5909, 0.6928, 0.5917, 0.8719, 0.1958, 0.8427, 0.1977, 0.7829, 0.00465, 0.7974, 6.897e-09, 0.6854, 0.8036, 0.6564, 0.8027, 0.6928, 0.5917, 0.707, 0.5911, 0.8016, 0.5257, 0.77, 0.5188, 0.8294, 0.318, 0.8458, 0.3215, 0.8317, 0.535, 0.8016, 0.5257, 0.8458, 0.3215, 0.8656, 0.3203, 0.714, 0.8041, 0.6854, 0.8036, 0.707, 0.5911, 0.7209, 0.5901, 0.8643, 0.5432, 0.8317, 0.535, 0.8656, 0.3203, 0.877, 0.3213, 0.7402, 0.8014, 0.714, 0.8041, 0.7209, 0.5901, 0.7335, 0.5909, 0.8983, 0.5448, 0.8643, 0.5432, 0.877, 0.3213, 0.8935, 0.3208, 0.9336, 0.544, 0.8983, 0.5448, 0.8935, 0.3208, 0.9065, 0.318, 0.4362, 0.07408, 0.4203, 0.09502, 0.3926, 0.07419, 0.413, 0.0475, 0.5574, 0.2936, 0.5779, 0.2813, 0.5903, 0.3057, 0.5644, 0.3178, 0.4551, 0.05427, 0.4362, 0.07408, 0.413, 0.0475, 0.4369, 0.0223, 0.5332, 0.292, 0.5574, 0.2936, 0.5644, 0.3178, 0.5356, 0.318, 0.4797, 0.04353, 0.4551, 0.05427, 0.4369, 0.0223, 0.4685, 0.009163, 0.5072, 0.03566, 0.4797, 0.04353, 0.4685, 0.009163, 0.5034, -7.229e-09, 0.5335, 0.04385, 0.5072, 0.03566, 0.5034, -7.229e-09, 0.5368, 0.008911, 0.5594, 0.04975, 0.5335, 0.04385, 0.5368, 0.008911, 0.5699, 0.01602, 0.5803, 0.06517, 0.5594, 0.04975, 0.5699, 0.01602, 0.5978, 0.03378, 0.5105, 0.2902, 0.5332, 0.292, 0.5356, 0.318, 0.5079, 0.3175, 0.5981, 0.08206, 0.5803, 0.06517, 0.5978, 0.03378, 0.6199, 0.05666, 0.488, 0.2875, 0.5105, 0.2902, 0.5079, 0.3175, 0.48, 0.3151, 0.6157, 0.0984, 0.5981, 0.08206, 0.6199, 0.05666, 0.6425, 0.07774, 0.4669, 0.2793, 0.488, 0.2875, 0.48, 0.3151, 0.4538, 0.3049, 0.6274, 0.119, 0.6157, 0.0984, 0.6425, 0.07774, 0.6583, 0.1038, 0.4467, 0.2682, 0.4669, 0.2793, 0.4538, 0.3049, 0.4238, 0.2978, 0.6335, 0.1418, 0.6274, 0.119, 0.6583, 0.1038, 0.6655, 0.1334, 0.4298, 0.2525, 0.4467, 0.2682, 0.4238, 0.2978, 0.4003, 0.2788, 0.6391, 0.1641, 0.6335, 0.1418, 0.6655, 0.1334, 0.672, 0.1621, 0.4149, 0.2342, 0.4298, 0.2525, 0.4003, 0.2788, 0.3778, 0.256, 0.6366, 0.1871, 0.6391, 0.1641, 0.672, 0.1621, 0.6667, 0.1913, 0.4076, 0.2117, 0.4149, 0.2342, 0.3778, 0.256, 0.3729, 0.2237, 0.6341, 0.2102, 0.6366, 0.1871, 0.6667, 0.1913, 0.6616, 0.2196, 0.4044, 0.1886, 0.4076, 0.2117, 0.3729, 0.2237, 0.3726, 0.1932, 0.6244, 0.2309, 0.6341, 0.2102, 0.6616, 0.2196, 0.6503, 0.2459, 0.4047, 0.1658, 0.4044, 0.1886, 0.3726, 0.1932, 0.3724, 0.1642, 0.6127, 0.2507, 0.6244, 0.2309, 0.6503, 0.2459, 0.6364, 0.2714, 0.4101, 0.1436, 0.4047, 0.1658, 0.3724, 0.1642, 0.3731, 0.135, 0.5971, 0.268, 0.6127, 0.2507, 0.6364, 0.2714, 0.6156, 0.2917, 0.414, 0.1202, 0.4101, 0.1436, 0.3731, 0.135, 0.3724, 0.1042, 0.5779, 0.2813, 0.5971, 0.268, 0.6156, 0.2917, 0.5903, 0.3057, 0.4203, 0.09502, 0.414, 0.1202, 0.3724, 0.1042, 0.3926, 0.07419, 0.9307, 0.8116, 0.9115, 0.8067, 0.9307, 0.5895, 1.0, 0.1453, 0.9856, 0.1534, 0.8719, 1.024e-08, 0.9384, 0.1784, 0.9209, 0.1869, 0.8719, 1.024e-08, 0.07025, 0.9094, 0.04475, 0.9161, -2.599e-08, 0.7118, 0.1856, 0.9127, 0.1706, 0.8998, 0.3002, 0.7196, 0.7981, 0.7341, 0.7892, 0.7231, 0.9307, 0.5895, 0.2113, 0.9208, 0.1856, 0.9127, 0.3002, 0.7196, 0.1005, 0.9045, 0.07025, 0.9094, -2.599e-08, 0.7118, 0.9556, 0.1699, 0.9384, 0.1784, 0.8719, 1.024e-08, 0.8087, 0.7462, 0.7981, 0.7341, 0.9307, 0.5895, 0.2295, 0.9234, 0.2113, 0.9208, 0.3002, 0.7196, 0.1199, 0.8952, 0.1005, 0.9045, -2.599e-08, 0.7118, 0.9709, 0.1615, 0.9556, 0.1699, 0.8719, 1.024e-08, 0.8175, 0.7629, 0.8087, 0.7462, 0.9307, 0.5895, 0.2484, 0.926, 0.2295, 0.9234, 0.3002, 0.7196, 0.1301, 0.881, 0.1199, 0.8952, -2.599e-08, 0.7118, 0.276, 0.9344, 0.2484, 0.926, 0.3002, 0.7196, 0.8325, 0.78, 0.8175, 0.7629, 0.9307, 0.5895, 0.1387, 0.8677, 0.1301, 0.881, -2.599e-08, 0.7118, 0.8539, 0.7903, 0.8325, 0.78, 0.9307, 0.5895, 0.1483, 0.8528, 0.1387, 0.8677, -2.599e-08, 0.7118, 0.8746, 0.7991, 0.8539, 0.7903, 0.9307, 0.5895, 0.888, 0.2016, 0.8719, 0.2045, 0.8719, 1.024e-08, 0.3002, 0.9383, 0.276, 0.9344, 0.3002, 0.7196, 0.8934, 0.8035, 0.8746, 0.7991, 0.9307, 0.5895, 0.01503, 0.9197, -4.149e-09, 0.9306, -2.599e-08, 0.7118, 0.9038, 0.1947, 0.888, 0.2016, 0.8719, 1.024e-08, 0.02834, 0.9157, 0.01503, 0.9197, -2.599e-08, 0.7118, 0.9115, 0.8067, 0.8934, 0.8035, 0.9307, 0.5895, 0.9856, 0.1534, 0.9709, 0.1615, 0.8719, 1.024e-08, 0.9209, 0.1869, 0.9038, 0.1947, 0.8719, 1.024e-08, 0.04475, 0.9161, 0.02834, 0.9157, -2.599e-08, 0.7118, 0.402, 0.6851, 0.4027, 0.7024, 0.3739, 0.7025, 0.3724, 0.6801, 0.4771, 0.7773, 0.4906, 0.7751, 0.4955, 0.804, 0.4768, 0.8071, 0.528, 0.7603, 0.5388, 0.7513, 0.562, 0.7708, 0.5474, 0.7835, 0.5049, 0.6606, 0.494, 0.6576, 0.5135, 0.6137, 0.5377, 0.6254, 0.4081, 0.6668, 0.402, 0.6851, 0.3724, 0.6801, 0.3759, 0.6562, 0.4633, 0.7763, 0.4771, 0.7773, 0.4768, 0.8071, 0.458, 0.8047, 0.4225, 0.6532, 0.4081, 0.6668, 0.3759, 0.6562, 0.397, 0.6393, 0.5313, 0.6619, 0.5049, 0.6606, 0.5377, 0.6254, 0.5696, 0.6334, 0.5169, 0.7683, 0.528, 0.7603, 0.5474, 0.7835, 0.5322, 0.7951, 0.4494, 0.7733, 0.4633, 0.7763, 0.458, 0.8047, 0.439, 0.8, 0.4291, 0.6434, 0.4225, 0.6532, 0.397, 0.6393, 0.4104, 0.6271, 0.5449, 0.6677, 0.5313, 0.6619, 0.5696, 0.6334, 0.5831, 0.6509, 0.5036, 0.7722, 0.5169, 0.7683, 0.5322, 0.7951, 0.5136, 0.7998, 0.4365, 0.7667, 0.4494, 0.7733, 0.439, 0.8, 0.4179, 0.7968, 0.4433, 0.6345, 0.4291, 0.6434, 0.4104, 0.6271, 0.4273, 0.6181, 0.5521, 0.677, 0.5449, 0.6677, 0.5831, 0.6509, 0.5843, 0.6729, 0.4603, 0.6347, 0.4433, 0.6345, 0.4273, 0.6181, 0.45, 0.6001, 0.4244, 0.7582, 0.4365, 0.7667, 0.4179, 0.7968, 0.3994, 0.785, 0.5554, 0.6895, 0.5521, 0.677, 0.5843, 0.6729, 0.5837, 0.6941, 0.4157, 0.746, 0.4244, 0.7582, 0.3994, 0.785, 0.3868, 0.7651, 0.556, 0.7068, 0.5554, 0.6895, 0.5837, 0.6941, 0.5843, 0.7162, 0.4081, 0.7325, 0.4157, 0.746, 0.3868, 0.7651, 0.3767, 0.7448, 0.5526, 0.7242, 0.556, 0.7068, 0.5843, 0.7162, 0.5802, 0.7365, 0.4704, 0.6428, 0.4603, 0.6347, 0.45, 0.6001, 0.4727, 0.5895, 0.4029, 0.7181, 0.4081, 0.7325, 0.3767, 0.7448, 0.3739, 0.7239, 0.4791, 0.6481, 0.4704, 0.6428, 0.4727, 0.5895, 0.4877, 0.5994, 0.5472, 0.7393, 0.5526, 0.7242, 0.5802, 0.7365, 0.573, 0.7548, 0.4876, 0.6535, 0.4791, 0.6481, 0.4877, 0.5994, 0.5015, 0.6043, 0.4027, 0.7024, 0.4029, 0.7181, 0.3739, 0.7239, 0.3739, 0.7025, 0.4906, 0.7751, 0.5036, 0.7722, 0.5136, 0.7998, 0.4955, 0.804, 0.5388, 0.7513, 0.5472, 0.7393, 0.573, 0.7548, 0.562, 0.7708, 0.494, 0.6576, 0.4876, 0.6535, 0.5015, 0.6043, 0.5135, 0.6137, 0.4944, 0.8144, 0.502, 0.8102, 0.5105, 0.8079, 0.5191, 0.8071, 0.5276, 0.809, 0.5356, 0.8115, 0.5438, 0.8144, 0.5498, 0.8207, 0.5553, 0.8272, 0.5588, 0.835, 0.5605, 0.8433, 0.5615, 0.8516, 0.5602, 0.8599, 0.5589, 0.8682, 0.5544, 0.8752, 0.5496, 0.8821, 0.543, 0.8874, 0.5352, 0.891, 0.5275, 0.8947, 0.5189, 0.8973, 0.5097, 0.8971, 0.5002, 0.8973, 0.4915, 0.8923, 0.4839, 0.8866, 0.4786, 0.8784, 0.4745, 0.8698, 0.4745, 0.8603, 0.4754, 0.8514, 0.4756, 0.8427, 0.478, 0.8344, 0.4818, 0.8265, 0.4873, 0.8197, 0.5844, 0.8424, 0.7334, 0.8398, 0.731, 0.8662, 0.5843, 0.8829, 0.586, 0.8041, 0.7368, 0.8154, 0.7334, 0.8398, 0.5844, 0.8424, 0.02628, 0.6793, 0.1666, 0.6232, 0.1706, 0.6446, 0.03524, 0.7118, 0.01877, 0.6474, 0.1633, 0.6026, 0.1666, 0.6232, 0.02628, 0.6793, 0.009985, 0.6181, 0.1597, 0.5837, 0.1633, 0.6026, 0.01877, 0.6474, 0.004347, 0.5842, 0.1558, 0.5625, 0.1597, 0.5837, 0.009985, 0.6181, 0.0005807, 0.5479, 0.1524, 0.5398, 0.1558, 0.5625, 0.004347, 0.5842, 8.425e-09, 0.5108, 0.148, 0.5164, 0.1524, 0.5398, 0.0005807, 0.5479, 0.1522, 0.4939, 0.148, 0.5164, 8.425e-09, 0.5108, 0.002755, 0.4751])
me_cone.materials.append(mat_material)
me_cone.materials.append(mat_material_001)
me_cone.update()

# ---- objects
ob_cone = bpy.data.objects.new('Cone', me_cone)

# ---- transforms, parenting, visibility, modifiers, constraints
ob_cone.location = (0.0, 0.0, 0.0)
_m = ob_cone.modifiers.new('Smooth by Angle', 'NODES')
_m.node_group = ng_smooth_by_angle
_gi = [s.identifier for s in ng_smooth_by_angle.interface.items_tree if s.item_type == 'SOCKET' and s.in_out == 'INPUT']
_m[_gi[1]] = 0.8308  # Angle
_m.use_pin_to_last = True
_m.show_group_selector = False

# ---- collection membership
col_collection_1.objects.link(ob_cone)

# ---- scene / render settings (as saved in the file)
scene.frame_start = 1; scene.frame_end = 250; scene.frame_set(1)
scene.render.engine = 'BLENDER_EEVEE_NEXT'
scene.eevee.taa_samples = 0
bpy.context.view_layer.update()

# ---- added for rendering (the .blend has no active camera and no usable light): camera, sun
cam_auto = bpy.data.cameras.new('AutoCamera')
cam_auto.lens = 50.0
cam_auto.sensor_width = 36.0
cam_auto.clip_end = 1000.0
ob_auto_camera = bpy.data.objects.new('AutoCamera', cam_auto)
scene.collection.objects.link(ob_auto_camera)
ob_auto_camera.location = (4.41117, -5.37633, 3.67919)
ob_auto_camera.rotation_euler = (1.09748, -7.21219e-08, 0.694738)
scene.camera = ob_auto_camera
light_auto_sun = bpy.data.lights.new('AutoSun', 'SUN')
light_auto_sun.energy = 3.0
light_auto_sun.angle = 0.0523599
ob_auto_sun = bpy.data.objects.new('AutoSun', light_auto_sun)
scene.collection.objects.link(ob_auto_sun)
ob_auto_sun.rotation_euler = (0.872665, 0.174533, 0.523599)
bpy.context.view_layer.update()
